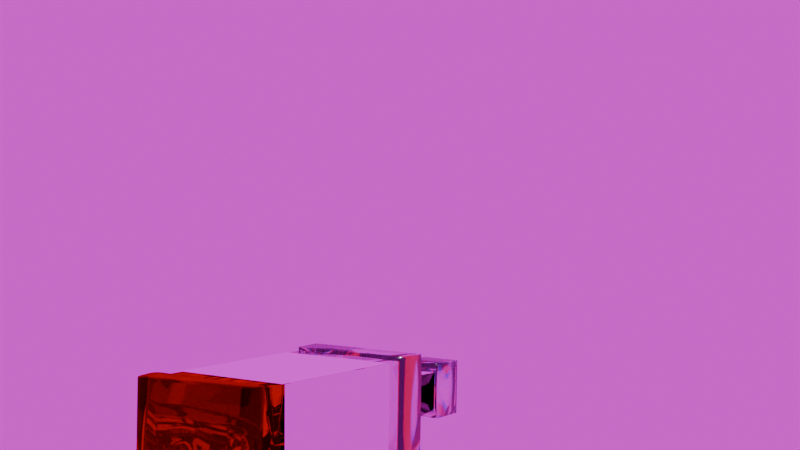 # Source: Botella_GameJam_Unity.blend  (saved by Blender 4.0.36; exported with 4.5.12 LTS)
import bpy
from mathutils import Matrix  # noqa: F401  (used for matrix-valued properties, if any)

bpy.ops.wm.read_factory_settings(use_empty=True)
scene = bpy.context.scene
scene.name = 'Scene'

# ---- collections
col_collection = bpy.data.collections.new('Collection'); scene.collection.children.link(col_collection)

# ---- images (referenced by path relative to the original .blend; pixels are not part of the script)
import os
ASSET_DIR = os.environ.get("B2B_ASSET_DIR", "")  # directory of the original .blend (textures are referenced by path, not embedded)
HERE = os.path.dirname(os.path.abspath(__file__))  # packed textures are extracted next to this script under _unpacked/

def load_image(name, relpath, width, height, colorspace="sRGB"):
    """Load a texture the original file referenced (path relative to the .blend, or extracted next to this script)."""
    p = next((c for c in (os.path.join(HERE, relpath), os.path.join(ASSET_DIR, relpath)) if relpath and os.path.exists(c)), "")
    if p:
        img = bpy.data.images.load(p, check_existing=True)
        img.name = name
    else:  # same state as the original file: an image datablock whose file is absent (Cycles renders it pink)
        img = bpy.data.images.new(name, width, height)
        img.source = "FILE"
        img.filepath = "//" + (relpath or name)
    img.colorspace_settings.name = colorspace
    return img
img_botella_unity_basecolor = load_image('Botella_Unity_BaseColor', 'Botella_Unity_BaseColor.png', 1024, 1024, 'sRGB')
img_botella_unity_roughness = load_image('Botella_Unity_Roughness', 'Botella_Unity_Roughness.png', 1024, 1024, 'Non-Color')
img_botella_unity_normal = load_image('Botella_Unity_Normal', 'Botella_Unity_Normal.png', 1024, 1024, 'Non-Color')
img_wiki_png = load_image('wiki.png', 'wiki.png', 1024, 1024, 'sRGB')
img_hochsal_field_4k_hdr = load_image('hochsal_field_4k.hdr', 'hochsal_field_4k.hdr', 1024, 1024, 'Linear Rec.709')

# ---- materials (node trees are filled in below, after node groups)
mat_vidrio = bpy.data.materials.new('Vidrio')
mat_alcohol = bpy.data.materials.new('Alcohol')
mat_resto = bpy.data.materials.new('Resto')
mat_etiquetaoff = bpy.data.materials.new('EtiquetaOff')
mat_etiqueta = bpy.data.materials.new('Etiqueta')

# ---- material node trees
mat_vidrio.use_nodes = True; mat_vidrio.node_tree.nodes.clear()
_N = mat_vidrio.node_tree.nodes; _L = mat_vidrio.node_tree.links
n0 = _N.new('ShaderNodeBsdfGlass'); n0.name = 'Glass BSDF'; n0.location = (-143, 340)
n0.distribution = 'GGX'
n0.inputs[0].default_value = (0.9648, 1.0, 0.9304, 1.0)
n1 = _N.new('ShaderNodeBsdfGlass'); n1.name = 'Glass BSDF.003'; n1.location = (40, -277)
n1.distribution = 'GGX'
n1.inputs[0].default_value = (0.0, 0.0, 1.0, 1.0)
n1.inputs[1].default_value = 0.1
n2 = _N.new('ShaderNodeBsdfGlass'); n2.name = 'Glass BSDF.001'; n2.location = (144, 118)
n2.distribution = 'GGX'
n2.inputs[0].default_value = (1.0, 0.0, 0.0, 1.0)
n2.inputs[1].default_value = 0.1
n3 = _N.new('ShaderNodeBsdfGlass'); n3.name = 'Glass BSDF.002'; n3.location = (17, -76)
n3.distribution = 'GGX'
n3.inputs[0].default_value = (0.0, 1.0, 0.0, 1.0)
n3.inputs[1].default_value = 0.1
n4 = _N.new('ShaderNodeAddShader'); n4.name = 'Add Shader.001'; n4.location = (602, 117)
n5 = _N.new('ShaderNodeAddShader'); n5.name = 'Add Shader'; n5.location = (366, 128)
n6 = _N.new('ShaderNodeMixShader'); n6.name = 'Mix Shader'; n6.location = (807, 198)
n7 = _N.new('ShaderNodeOutputMaterial'); n7.name = 'Material Output'; n7.location = (1109, 287)
n8 = _N.new('ShaderNodeLightPath'); n8.name = 'Light Path'; n8.location = (-349, 514)
n9 = _N.new('ShaderNodeMath'); n9.name = 'Math'; n9.location = (-37, 127)
n9.operation = 'SUBTRACT'
n10 = _N.new('ShaderNodeMath'); n10.name = 'Math.001'; n10.location = (-209, -244)
n11 = _N.new('ShaderNodeValue'); n11.name = 'Value.001'; n11.location = (-478, 125)
n11.outputs[0].default_value = 0.044
n12 = _N.new('ShaderNodeValue'); n12.name = 'Value'; n12.location = (-540, -27)
n12.outputs[0].default_value = 2.0
n13 = _N.new('ShaderNodeTexImage'); n13.name = 'Image Texture'; n13.location = (862, 638)
n13.image = img_botella_unity_basecolor
n14 = _N.new('ShaderNodeTexImage'); n14.name = 'Image Texture.002'; n14.location = (1269, 688)
n14.image = img_botella_unity_roughness
n15 = _N.new('ShaderNodeTexImage'); n15.name = 'Image Texture.003'; n15.location = (1592, 653)
n15.image = img_botella_unity_normal
_L.new(n10.outputs[0], n1.inputs[2])
_L.new(n12.outputs[0], n3.inputs[2])
_L.new(n9.outputs[0], n2.inputs[2])
_L.new(n12.outputs[0], n0.inputs[2])
_L.new(n2.outputs[0], n5.inputs[0])
_L.new(n3.outputs[0], n5.inputs[1])
_L.new(n5.outputs[0], n4.inputs[0])
_L.new(n1.outputs[0], n4.inputs[1])
_L.new(n4.outputs[0], n6.inputs[2])
_L.new(n6.outputs[0], n7.inputs[0])
_L.new(n0.outputs[0], n6.inputs[1])
_L.new(n8.outputs[0], n6.inputs[0])
_L.new(n12.outputs[0], n9.inputs[0])
_L.new(n12.outputs[0], n10.inputs[0])
_L.new(n11.outputs[0], n9.inputs[1])
_L.new(n11.outputs[0], n10.inputs[1])
n7.is_active_output = True
mat_alcohol.use_nodes = True; mat_alcohol.node_tree.nodes.clear()
_N = mat_alcohol.node_tree.nodes; _L = mat_alcohol.node_tree.links
n0 = _N.new('ShaderNodeOutputMaterial'); n0.name = 'Material Output'; n0.location = (300, 300)
n1 = _N.new('ShaderNodeBsdfGlass'); n1.name = 'Glass BSDF'; n1.location = (10, 300)
n1.inputs[0].default_value = (0.6761, 0.3593, 0.002849, 1.0)
n1.inputs[2].default_value = 1.45
n2 = _N.new('ShaderNodeTexImage'); n2.name = 'Image Texture'; n2.location = (747, 777)
n2.image = img_botella_unity_basecolor
n3 = _N.new('ShaderNodeTexImage'); n3.name = 'Image Texture.002'; n3.location = (1159, 702)
n3.image = img_botella_unity_roughness
n4 = _N.new('ShaderNodeTexImage'); n4.name = 'Image Texture.003'; n4.location = (1582, 662)
n4.image = img_botella_unity_normal
_L.new(n1.outputs[0], n0.inputs[0])
n0.is_active_output = True
mat_resto.use_nodes = True; mat_resto.node_tree.nodes.clear()
_N = mat_resto.node_tree.nodes; _L = mat_resto.node_tree.links
n0 = _N.new('ShaderNodeBsdfPrincipled'); n0.name = 'Principled BSDF'; n0.location = (10, 300)
n0.inputs[0].default_value = (0.0, 0.0, 0.0, 1.0)
n0.inputs[1].default_value = 1.0
n0.inputs[2].default_value = 0.0
n0.inputs[3].default_value = 1.45
n1 = _N.new('ShaderNodeOutputMaterial'); n1.name = 'Material Output'; n1.location = (300, 300)
n2 = _N.new('ShaderNodeTexImage'); n2.name = 'Image Texture'; n2.location = (780, 669)
n2.image = img_botella_unity_basecolor
n3 = _N.new('ShaderNodeTexImage'); n3.name = 'Image Texture.002'; n3.location = (1166, 619)
n3.image = img_botella_unity_roughness
n4 = _N.new('ShaderNodeTexImage'); n4.name = 'Image Texture.003'; n4.location = (1445, 657)
n4.image = img_botella_unity_normal
_L.new(n0.outputs[0], n1.inputs[0])
n1.is_active_output = True
mat_etiquetaoff.use_nodes = True; mat_etiquetaoff.node_tree.nodes.clear()
_N = mat_etiquetaoff.node_tree.nodes; _L = mat_etiquetaoff.node_tree.links
n0 = _N.new('ShaderNodeBsdfPrincipled'); n0.name = 'Principled BSDF'; n0.location = (10, 300)
n0.inputs[3].default_value = 1.45
n1 = _N.new('ShaderNodeValToRGB'); n1.name = 'Color Ramp'; n1.location = (-444, -395)
while len(n1.color_ramp.elements) > 1: n1.color_ramp.elements.remove(n1.color_ramp.elements[-1])
n1.color_ramp.elements[0].position = 0.0; n1.color_ramp.elements[0].color = (0.0, 0.0, 0.0, 1.0)
_e = n1.color_ramp.elements.new(1.0); _e.color = (1.0, 1.0, 1.0, 1.0)
n2 = _N.new('ShaderNodeValToRGB'); n2.name = 'Color Ramp.002'; n2.location = (-389, 101)
while len(n2.color_ramp.elements) > 1: n2.color_ramp.elements.remove(n2.color_ramp.elements[-1])
n2.color_ramp.elements[0].position = 0.0; n2.color_ramp.elements[0].color = (0.0, 0.0, 0.0, 1.0)
_e = n2.color_ramp.elements.new(0.24); _e.color = (1.0, 1.0, 1.0, 1.0)
n3 = _N.new('ShaderNodeValToRGB'); n3.name = 'Color Ramp.001'; n3.location = (-434, -155)
while len(n3.color_ramp.elements) > 1: n3.color_ramp.elements.remove(n3.color_ramp.elements[-1])
n3.color_ramp.elements[0].position = 0.3055; n3.color_ramp.elements[0].color = (0.0, 0.0, 0.0, 1.0)
_e = n3.color_ramp.elements.new(0.4036); _e.color = (1.0, 1.0, 1.0, 1.0)
n4 = _N.new('ShaderNodeBump'); n4.name = 'Bump'; n4.location = (-108, -280)
n4.inputs[0].default_value = 0.06
n4.inputs[1].default_value = 1.0
n4.inputs[2].default_value = 1.0
n5 = _N.new('ShaderNodeOutputMaterial'); n5.name = 'Material Output'; n5.location = (300, 300)
n6 = _N.new('ShaderNodeTexImage'); n6.name = 'Image Texture'; n6.location = (-605, 384)
n6.width = 205
n6.image = img_wiki_png
n7 = _N.new('ShaderNodeTexImage'); n7.name = 'Image Texture.001'; n7.location = (694, 586)
n7.image = img_botella_unity_basecolor
n8 = _N.new('ShaderNodeTexImage'); n8.name = 'Image Texture.002'; n8.location = (1116, 632)
n8.image = img_botella_unity_roughness
n9 = _N.new('ShaderNodeTexImage'); n9.name = 'Image Texture.003'; n9.location = (1422, 653)
n9.image = img_botella_unity_normal
_L.new(n0.outputs[0], n5.inputs[0])
_L.new(n6.outputs[0], n2.inputs[0])
_L.new(n6.outputs[0], n3.inputs[0])
_L.new(n1.outputs[0], n4.inputs[3])
_L.new(n2.outputs[0], n0.inputs[1])
_L.new(n3.outputs[0], n0.inputs[2])
_L.new(n4.outputs[0], n0.inputs[5])
_L.new(n6.outputs[0], n0.inputs[0])
n5.is_active_output = True
mat_etiqueta.use_nodes = True; mat_etiqueta.node_tree.nodes.clear()
_N = mat_etiqueta.node_tree.nodes; _L = mat_etiqueta.node_tree.links
n0 = _N.new('ShaderNodeBsdfPrincipled'); n0.name = 'Principled BSDF'; n0.location = (10, 300)
n0.inputs[3].default_value = 1.45
n1 = _N.new('ShaderNodeOutputMaterial'); n1.name = 'Material Output'; n1.location = (300, 300)
n2 = _N.new('ShaderNodeValToRGB'); n2.name = 'Color Ramp'; n2.location = (-427, -305)
while len(n2.color_ramp.elements) > 1: n2.color_ramp.elements.remove(n2.color_ramp.elements[-1])
n2.color_ramp.elements[0].position = 0.0; n2.color_ramp.elements[0].color = (0.0, 0.0, 0.0, 1.0)
_e = n2.color_ramp.elements.new(1.0); _e.color = (1.0, 1.0, 1.0, 1.0)
n3 = _N.new('ShaderNodeValToRGB'); n3.name = 'Color Ramp.002'; n3.location = (-372, 191)
while len(n3.color_ramp.elements) > 1: n3.color_ramp.elements.remove(n3.color_ramp.elements[-1])
n3.color_ramp.elements[0].position = 0.0; n3.color_ramp.elements[0].color = (0.0, 0.0, 0.0, 1.0)
_e = n3.color_ramp.elements.new(0.24); _e.color = (1.0, 1.0, 1.0, 1.0)
n4 = _N.new('ShaderNodeValToRGB'); n4.name = 'Color Ramp.001'; n4.location = (-417, -65)
while len(n4.color_ramp.elements) > 1: n4.color_ramp.elements.remove(n4.color_ramp.elements[-1])
n4.color_ramp.elements[0].position = 0.02545; n4.color_ramp.elements[0].color = (0.0, 0.0, 0.0, 1.0)
_e = n4.color_ramp.elements.new(0.09091); _e.color = (1.0, 1.0, 1.0, 1.0)
n5 = _N.new('ShaderNodeBump'); n5.name = 'Bump'; n5.location = (-91, -190)
n5.inputs[0].default_value = 0.06
n5.inputs[1].default_value = 1.0
n5.inputs[2].default_value = 1.0
n6 = _N.new('ShaderNodeTexImage'); n6.name = 'Image Texture'; n6.location = (-859, 302)
n6.width = 205
n6.image = img_wiki_png
n7 = _N.new('ShaderNodeTexImage'); n7.name = 'Image Texture.001'; n7.location = (643, 647)
n7.image = img_botella_unity_basecolor
n8 = _N.new('ShaderNodeTexImage'); n8.name = 'Image Texture.002'; n8.location = (995, 629)
n8.image = img_botella_unity_roughness
n9 = _N.new('ShaderNodeTexImage'); n9.name = 'Image Texture.003'; n9.location = (1299, 622)
n9.image = img_botella_unity_normal
_L.new(n0.outputs[0], n1.inputs[0])
_L.new(n6.outputs[0], n3.inputs[0])
_L.new(n6.outputs[0], n0.inputs[0])
_L.new(n3.outputs[0], n0.inputs[1])
_L.new(n6.outputs[0], n4.inputs[0])
_L.new(n4.outputs[0], n0.inputs[2])
_L.new(n2.outputs[0], n5.inputs[3])
_L.new(n5.outputs[0], n0.inputs[5])
_L.new(n6.outputs[1], n0.inputs[4])
n1.is_active_output = True

# ---- world
world_world = bpy.data.worlds.new('World'); scene.world = world_world
world_world.use_nodes = True; world_world.node_tree.nodes.clear()
_N = world_world.node_tree.nodes; _L = world_world.node_tree.links
n0 = _N.new('ShaderNodeOutputWorld'); n0.name = 'World Output'; n0.location = (300, 300)
n1 = _N.new('ShaderNodeBackground'); n1.name = 'Background'; n1.location = (10, 300)
n1.inputs[1].default_value = 0.9
n2 = _N.new('ShaderNodeTexEnvironment'); n2.name = 'Environment Texture'; n2.location = (-280, 280)
n2.image = img_hochsal_field_4k_hdr
_L.new(n1.outputs[0], n0.inputs[0])
_L.new(n2.outputs[0], n1.inputs[0])
n0.is_active_output = True
world_world.color = (0.05088, 0.05088, 0.05088)
world_world.use_sun_shadow = False
world_world.sun_shadow_jitter_overblur = 0.0

# ---- cameras
cam_camera = bpy.data.cameras.new('Camera')
cam_camera.clip_end = 100.0
cam_camera.ortho_scale = 7.314

# ---- lights
light_light = bpy.data.lights.new('Light', 'AREA')
light_light.transmission_factor = 0.0
light_light.energy = 1014.0
light_light.shadow_soft_size = 0.1
light_light.shadow_maximum_resolution = 0.006
light_light.use_absolute_resolution = True
light_light.shape = 'RECTANGLE'
light_light.size = 0.1
light_light.size_y = 0.1

# ---- meshes
me_cube_001 = bpy.data.meshes.new('Cube.001')
me_cube_001.from_pydata([(-0.5866, -0.7718, 0.7107), (-0.5974, 0.6645, -0.6871), (-0.5957, 0.6147, 0.7609), (-0.5859, -0.7723, 0.7099), (-0.5864, -0.7224, -0.7232), (-0.5854, -0.7229, -0.722), (-0.595, 0.6149, 0.76), (-0.5964, 0.6649, -0.6861), (0.547, -0.6868, 0.4627), (0.5334, 0.5075, -0.4335), (0.5473, -0.6871, 0.4624), (0.5339, 0.5077, -0.4331), (0.5347, 0.476, 0.502), (0.5476, -0.6554, -0.4681), (0.5471, -0.655, -0.4685), (0.5343, 0.4758, 0.5024), (-1.415, -1.502, -1.771), (-1.417, -1.627, 1.702), (-1.372, 1.564, -1.668), (-1.374, 1.438, 1.806), (-0.8467, -0.7169, -0.7964), (-0.8476, -0.7738, 0.7813), (-0.828, 0.6186, 0.8284), (-0.8272, 0.6754, -0.7493), (-2.107, -1.376, -1.645), (-2.109, -1.492, 1.581), (-2.07, 1.355, 1.677), (-2.068, 1.472, -1.549), (-2.004, -1.379, -1.645), (-2.006, -1.495, 1.581), (-1.967, 1.352, 1.677), (-1.965, 1.468, -1.549), (-1.976, -1.465, -1.749), (-1.738, -1.481, -1.759), (-1.74, -1.605, 1.688), (-1.698, 1.437, 1.791), (-1.696, 1.562, -1.657), (-1.978, -1.589, 1.679), (-1.936, 1.437, 1.781), (-1.934, 1.56, -1.647), (0.5913, -0.6339, -0.447), (0.5909, -0.6659, 0.4415), (0.6065, 0.446, 0.4791), (0.607, 0.478, -0.4093), (0.6065, 0.446, 0.4791), (0.607, 0.478, -0.4093), (0.5913, -0.6339, -0.447), (0.5909, -0.6659, 0.4415), (1.357, -0.6578, -0.4469), (1.357, -0.6898, 0.4415), (1.372, 0.4221, 0.4791), (1.373, 0.4541, -0.4093), (1.373, 0.4541, -0.4093), (1.357, -0.6578, -0.4469), (1.357, -0.6898, 0.4415), (1.372, 0.4221, 0.4791), (0.5878, -0.8878, -0.5707), (0.5872, -0.9281, 0.5478), (0.61, 0.6999, 0.6028), (0.6106, 0.7402, -0.5156), (1.378, -0.9124, -0.5706), (1.4, 0.6752, 0.6029), (1.401, 0.7156, -0.5156), (1.377, -0.9527, 0.5478), (-1.413, -1.596, 0.8197), (-1.37, 1.47, 0.9234), (-0.8485, -0.7593, 0.3804), (-0.8289, 0.633, 0.4275), (-2.064, 1.385, 0.8574), (-2.103, -1.462, 0.761), (-1.96, 1.381, 0.8574), (-1.999, -1.466, 0.7611), (-1.739, -1.574, 0.8123), (-1.697, 1.469, 0.9152), (-1.936, 1.468, 0.91), (-1.977, -1.557, 0.8077), (0.591, -0.6578, 0.2157), (0.6066, 0.4541, 0.2533), (0.591, -0.6578, 0.2157), (0.6066, 0.4541, 0.2533), (1.357, -0.6817, 0.2158), (1.373, 0.4302, 0.2534), (1.357, -0.6817, 0.2158), (1.373, 0.4302, 0.2534), (0.5873, -0.9179, 0.2636), (0.6102, 0.7101, 0.3186), (1.377, -0.9425, 0.2636), (1.4, 0.6855, 0.3187), (-1.37, 1.535, -0.8703), (-0.8283, 0.6595, -0.306), (-2.064, 1.445, -0.8073), (-1.961, 1.441, -0.8073), (-1.696, 1.534, -0.8747), (-1.935, 1.532, -0.8688), (0.6068, 0.4665, -0.09075), (0.6068, 0.4665, -0.09075), (1.373, 0.4426, -0.09069), (1.373, 0.4426, -0.09069), (0.6104, 0.7272, -0.1554), (1.4, 0.7026, -0.1553), (-1.412, -1.531, -0.974), (-0.8478, -0.7328, -0.3531), (-2.103, -1.402, -0.9037), (-2.0, -1.406, -0.9036), (-1.738, -1.509, -0.9776), (-1.976, -1.493, -0.9711), (0.5912, -0.6454, -0.1284), (0.5912, -0.6454, -0.1284), (1.357, -0.6693, -0.1283), (1.357, -0.6693, -0.1283), (0.5876, -0.9008, -0.2105), (1.378, -0.9254, -0.2104), (-5.499, -1.352, 1.487), (-5.452, 1.421, 1.629), (-5.45, 1.534, -1.504), (-5.497, -1.243, -1.55), (-5.499, -1.324, 0.7151), (-5.451, 1.45, 0.8328), (-5.498, -1.268, -0.8423), (-5.45, 1.508, -0.7792), (-2.356, -1.366, -1.64), (-2.358, -1.482, 1.575), (-2.318, 1.361, 1.674), (-2.316, 1.477, -1.546), (-2.352, -1.453, 0.7583), (-2.312, 1.39, 0.8559), (-2.352, -1.393, -0.9), (-2.312, 1.45, -0.8057), (-0.3001, 0.5775, -0.5679), (-0.3182, -0.7088, 0.5999), (-0.3007, 0.5339, 0.642), (-0.3175, -0.6652, -0.61), (-0.3005, 0.545, 0.3345), (-0.318, -0.6977, 0.2925), (-0.3003, 0.5639, -0.1912), (-0.3177, -0.6788, -0.2332), (-5.866, -1.332, 1.465), (-5.817, 1.423, 1.617), (-5.815, 1.535, -1.493), (-5.891, -1.303, 0.7046), (-5.841, 1.452, 0.8265), (-5.888, -1.248, -0.8283), (-5.839, 1.509, -0.7723), (-5.864, -1.224, -1.528), (-5.789, -1.418, 1.408), (-5.955, -1.414, 1.599), (-5.811, -1.421, 1.549), (-5.872, -1.419, 1.598), (-5.942, 1.526, 1.637), (-5.776, 1.531, 1.492), (-5.859, 1.526, 1.636), (-5.798, 1.528, 1.589), (-5.952, -1.295, -1.7), (-5.787, -1.314, -1.476), (-5.869, -1.3, -1.699), (-5.809, -1.306, -1.651), (-5.774, 1.634, -1.36), (-5.939, 1.64, -1.539), (-5.795, 1.639, -1.491), (-5.856, 1.64, -1.538), (-6.184, -1.397, 1.535), (-6.349, -1.376, 1.252), (-6.267, -1.389, 1.488), (-6.327, -1.383, 1.405), (-6.35, 1.537, 1.299), (-6.184, 1.528, 1.573), (-6.328, 1.532, 1.449), (-6.267, 1.529, 1.528), (-6.348, -1.283, -1.319), (-6.181, -1.282, -1.635), (-6.325, -1.278, -1.505), (-6.264, -1.279, -1.588), (-6.181, 1.637, -1.476), (-6.349, 1.626, -1.17), (-6.265, 1.636, -1.431), (-6.325, 1.633, -1.352), (-3.094, -1.455, 1.564), (-3.879, -1.423, 1.542), (-4.664, -1.39, 1.52), (-3.053, 1.379, 1.668), (-3.836, 1.394, 1.657), (-4.619, 1.409, 1.646), (-3.051, 1.495, -1.541), (-3.834, 1.509, -1.53), (-4.618, 1.523, -1.52), (-3.088, -1.426, 0.7528), (-3.875, -1.394, 0.742), (-4.661, -1.362, 0.7313), (-3.047, 1.408, 0.8529), (-3.832, 1.423, 0.8472), (-4.617, 1.438, 0.8414), (-3.088, -1.367, -0.8927), (-3.875, -1.335, -0.8783), (-4.661, -1.304, -0.8639), (-3.047, 1.468, -0.8024), (-3.832, 1.482, -0.7957), (-4.616, 1.497, -0.7891), (-4.662, -1.278, -1.583), (-3.877, -1.309, -1.606), (-3.092, -1.34, -1.628), (-2.724, -1.353, -1.634), (-2.726, -1.469, 1.57), (-2.685, 1.37, 1.671), (-2.684, 1.486, -1.544), (-2.72, -1.439, 0.7556), (-2.68, 1.399, 0.8544), (-2.72, -1.38, -0.8964), (-2.68, 1.459, -0.804), (-5.081, -1.371, 1.503), (-5.035, 1.415, 1.637), (-5.034, 1.529, -1.512), (-5.08, -1.343, 0.7232), (-5.034, 1.444, 0.8371), (-5.079, -1.286, -0.8531), (-5.033, 1.502, -0.7842), (-5.08, -1.26, -1.566), (-2.861, -1.475, 1.59), (-3.828, -1.437, 1.568), (-4.796, -1.399, 1.546), (-2.854, -1.446, 0.7792), (-3.823, -1.408, 0.7684), (-4.793, -1.37, 0.7576), (-2.855, -1.386, -0.8931), (-3.824, -1.35, -0.8787), (-4.792, -1.313, -0.8642), (-4.794, -1.287, -1.584), (-3.827, -1.323, -1.606), (-2.86, -1.36, -1.629), (-2.407, -1.376, -1.634), (-2.408, -1.491, 1.596), (-2.401, -1.462, 0.7819), (-2.402, -1.402, -0.8967), (-5.31, -1.377, 1.529), (-5.308, -1.349, 0.7495), (-5.308, -1.292, -0.8534), (-5.308, -1.266, -1.567), (-2.407, -1.375, -1.688), (-2.365, 1.468, -1.594), (-3.145, 1.486, -1.589), (-3.977, 1.5, -1.579), (-4.81, 1.515, -1.568), (-4.857, -1.287, -1.631), (-4.023, -1.318, -1.654), (-3.189, -1.349, -1.676), (-2.798, -1.362, -1.682), (-2.755, 1.477, -1.592), (-5.252, 1.52, -1.56), (-5.301, -1.269, -1.615), (0.5913, -0.6385, -0.4471), (0.5908, -0.6705, 0.4413), (0.5909, -0.6624, 0.2156), (0.5911, -0.65, -0.1285), (-0.3182, -0.7134, 0.5998), (-0.3176, -0.6698, -0.6101), (-0.3181, -0.7023, 0.2923), (-0.3178, -0.6833, -0.2334), (0.1368, -0.6541, -0.5286), (0.1364, -0.6823, 0.254), (0.1367, -0.6667, -0.1809), (0.1363, -0.692, 0.5206)], [], [(13, 5, 4, 14), (12, 6, 2, 15), (3, 10, 8, 0), (7, 11, 9, 1), (164, 166, 167, 165, 148, 150, 151, 149, 156, 158, 159, 157, 172, 174, 175, 173), (172, 157, 152, 169), (168, 170, 171, 169, 152, 154, 155, 153, 144, 146, 147, 145, 160, 162, 163, 161), (16, 33, 36, 18), (36, 92, 88, 18), (68, 26, 30, 70), (102, 24, 28, 103), (65, 19, 22, 67), (79, 44, 42, 77), (100, 16, 20, 101), (16, 18, 23, 20), (19, 17, 21, 22), (123, 27, 24, 120), (127, 90, 27, 123), (121, 25, 26, 122), (124, 69, 25, 121), (30, 29, 37, 38), (35, 34, 17, 19), (70, 30, 38, 74), (26, 25, 29, 30), (24, 27, 31, 28), (64, 72, 104, 100), (75, 72, 34, 37), (37, 34, 35, 38), (93, 92, 36, 39), (39, 36, 33, 32), (28, 31, 39, 32), (103, 28, 32, 105), (53, 52, 51, 48), (107, 46, 40, 106), (46, 45, 43, 40), (44, 47, 41, 42), (130, 129, 47, 44), (131, 128, 45, 46), (135, 131, 46, 107), (132, 130, 44, 79), (96, 108, 48, 51), (55, 54, 49, 50), (83, 55, 50, 81), (109, 53, 48, 108), (52, 53, 60, 62), (106, 40, 56, 110), (77, 42, 58, 85), (82, 54, 63, 86), (110, 56, 60, 111), (85, 58, 61, 87), (58, 57, 63, 61), (56, 59, 62, 60), (97, 52, 62, 99), (40, 43, 59, 56), (42, 41, 57, 58), (54, 55, 61, 63), (55, 83, 87, 61), (98, 85, 87, 99), (57, 84, 86, 63), (109, 82, 86, 111), (94, 77, 85, 98), (41, 76, 84, 57), (54, 82, 80, 49), (97, 83, 81, 96), (50, 49, 80, 81), (134, 132, 79, 95), (129, 133, 78, 47), (47, 78, 76, 41), (29, 71, 75, 37), (38, 35, 73, 74), (105, 104, 72, 75), (19, 65, 73, 35), (91, 70, 74, 93), (65, 88, 92, 73), (126, 102, 69, 124), (122, 26, 68, 125), (17, 64, 66, 21), (95, 79, 77, 94), (88, 65, 67, 89), (25, 69, 71, 29), (90, 68, 70, 91), (27, 90, 91, 31), (18, 88, 89, 23), (45, 95, 94, 43), (120, 24, 102, 126), (31, 91, 93, 39), (32, 33, 104, 105), (128, 134, 95, 45), (52, 97, 96, 51), (43, 94, 98, 59), (53, 109, 111, 60), (59, 98, 99, 62), (83, 97, 99, 87), (84, 110, 111, 86), (76, 106, 110, 84), (82, 109, 108, 80), (81, 80, 108, 96), (133, 135, 107, 78), (78, 107, 106, 76), (71, 103, 105, 75), (74, 73, 92, 93), (16, 100, 104, 33), (125, 68, 90, 127), (64, 100, 101, 66), (69, 102, 103, 71), (140, 117, 119, 142), (143, 115, 118, 141), (137, 113, 117, 140), (141, 118, 116, 139), (139, 116, 112, 136), (136, 112, 113, 137), (142, 119, 114, 138), (138, 114, 115, 143), (205, 125, 127, 207), (200, 120, 126, 206), (202, 122, 125, 205), (206, 126, 124, 204), (204, 124, 121, 201), (201, 121, 122, 202), (207, 127, 123, 203), (203, 123, 120, 200), (64, 17, 34, 72), (66, 101, 135, 133), (23, 89, 134, 128), (21, 66, 133, 129), (89, 67, 132, 134), (67, 22, 130, 132), (101, 20, 131, 135), (20, 23, 128, 131), (22, 21, 129, 130), (156, 149, 144, 153), (164, 173, 168, 161), (144, 149, 151, 146), (146, 151, 150, 147), (147, 150, 148, 145), (156, 153, 155, 158), (158, 155, 154, 159), (159, 154, 152, 157), (164, 161, 163, 166), (166, 163, 162, 167), (167, 162, 160, 165), (168, 173, 175, 170), (170, 175, 174, 171), (171, 174, 172, 169), (160, 145, 148, 165), (138, 143, 141, 139, 136, 137, 140, 142), (210, 184, 197, 215), (184, 183, 198, 197), (183, 182, 199, 198), (214, 196, 184, 210), (196, 195, 183, 184), (195, 194, 182, 183), (208, 178, 181, 209), (178, 177, 180, 181), (177, 176, 179, 180), (211, 187, 178, 208), (187, 186, 177, 178), (186, 185, 176, 177), (213, 193, 187, 211), (193, 192, 186, 187), (192, 191, 185, 186), (209, 181, 190, 212), (181, 180, 189, 190), (180, 179, 188, 189), (215, 197, 193, 213), (197, 198, 192, 193), (198, 199, 191, 192), (212, 190, 196, 214), (190, 189, 195, 196), (189, 188, 194, 195), (182, 203, 200, 199), (194, 207, 203, 182), (176, 201, 202, 179), (185, 204, 201, 176), (191, 206, 204, 185), (179, 202, 205, 188), (199, 200, 206, 191), (188, 205, 207, 194), (117, 212, 214, 119), (115, 215, 213, 118), (113, 209, 212, 117), (118, 213, 211, 116), (116, 211, 208, 112), (112, 208, 209, 113), (119, 214, 210, 114), (114, 210, 215, 115), (233, 221, 218, 232), (221, 220, 217, 218), (220, 219, 216, 217), (234, 224, 221, 233), (224, 223, 220, 221), (223, 222, 219, 220), (235, 225, 224, 234), (225, 226, 223, 224), (226, 227, 222, 223), (219, 230, 229, 216), (222, 231, 230, 219), (227, 228, 231, 222), (245, 237, 236, 244), (246, 240, 241, 247), (240, 239, 242, 241), (239, 238, 243, 242), (238, 245, 244, 243), (258, 256, 248, 251), (259, 257, 250, 249), (257, 258, 251, 250), (254, 255, 258, 257), (252, 254, 257, 259), (255, 253, 256, 258)])
me_cube_001.polygons.foreach_set('use_smooth', [True] * 209)
me_cube_001.polygons.foreach_set('material_index', [0, 0, 0, 0, 0, 1, 1, 0, 0, 0, 0, 0, 0, 0, 0, 0, 0, 0, 0, 0, 0, 0, 0, 0, 0, 0, 0, 0, 0, 0, 0, 0, 0, 0, 0, 0, 2, 2, 2, 2, 0, 0, 0, 0, 0, 0, 0, 0, 0, 0, 0, 0, 0, 0, 0, 0, 0, 0, 0, 0, 0, 0, 0, 0, 0, 2, 2, 0, 0, 0, 0, 0, 0, 0, 0, 0, 0, 0, 0, 0, 0, 0, 0, 0, 0, 0, 0, 2, 0, 0, 0, 0, 0, 0, 0, 0, 0, 2, 0, 0, 0, 0, 0, 0, 0, 0, 1, 0, 1, 1, 0, 0, 1, 0, 0, 0, 0, 0, 0, 0, 0, 0, 0, 0, 0, 0, 0, 0, 0, 1, 1, 1, 1, 1, 1, 1, 1, 1, 1, 1, 1, 1, 1, 1, 1, 0, 0, 0, 0, 0, 0, 0, 0, 0, 0, 0, 0, 0, 0, 0, 0, 0, 0, 0, 0, 0, 0, 0, 0, 0, 0, 0, 0, 0, 0, 0, 0, 0, 0, 1, 0, 1, 1, 0, 0, 1, 4, 4, 4, 4, 4, 4, 4, 4, 4, 4, 4, 4, 3, 3, 3, 3, 3, 4, 4, 4, 4, 4, 4])
_uv = me_cube_001.uv_layers.new(name='UVMap')
_uv.uv.foreach_set('vector', [0.375, 0.8211, 0.375, 0.9625, 0.375, 0.9625, 0.375, 0.8211, 0.625, 0.4289, 0.625, 0.2875, 0.625, 0.2875, 0.625, 0.4289, 0.625, 0.9625, 0.625, 0.8211, 0.625, 0.8211, 0.625, 0.9625, 0.375, 0.2875, 0.375, 0.4289, 0.375, 0.4289, 0.375, 0.2875, 0.375, 0.2745, 0.3847, 0.2671, 0.4111, 0.2609, 0.4473, 0.2575, 0.5527, 0.2531, 0.5889, 0.2534, 0.6153, 0.2573, 0.625, 0.2638, 0.625, 0.4862, 0.6153, 0.4927, 0.5889, 0.4966, 0.5527, 0.4969, 0.4473, 0.4925, 0.4111, 0.4891, 0.3847, 0.4829, 0.375, 0.4755, 0.4398, 0.5, 0.5497, 0.5, 0.548, 0.75, 0.4415, 0.75, 0.375, 0.7745, 0.3849, 0.7671, 0.412, 0.7609, 0.4489, 0.7574, 0.5511, 0.7531, 0.5881, 0.7534, 0.6151, 0.7573, 0.625, 0.7638, 0.625, 0.9862, 0.6151, 0.9927, 0.5881, 0.9966, 0.5511, 0.9969, 0.4489, 0.9926, 0.4119, 0.9891, 0.3849, 0.9829, 0.375, 0.9755, 0.625, 1.0, 0.625, 1.0, 0.625, 0.75, 0.625, 0.75, 0.625, 0.75, 0.625, 0.7048, 0.625, 0.7048, 0.625, 0.75, 0.5889, 0.5635, 0.5889, 0.5, 0.5889, 0.5, 0.5889, 0.5635, 0.5889, 0.04525, 0.5889, 0.0, 0.5889, 0.0, 0.5889, 0.04525, 0.625, 0.5635, 0.625, 0.5, 0.625, 0.5, 0.625, 0.5635, 0.625, 0.5635, 0.625, 0.5, 0.625, 0.5, 0.625, 0.5635, 0.625, 0.04525, 0.625, 0.0, 0.625, 0.0, 0.625, 0.04525, 0.625, 1.0, 0.625, 0.75, 0.625, 0.75, 0.625, 1.0, 0.625, 0.5, 0.625, 0.25, 0.625, 0.25, 0.625, 0.5, 0.5813, 0.75, 0.5889, 0.75, 0.5889, 1.0, 0.5813, 1.0, 0.5813, 0.7048, 0.5889, 0.7048, 0.5889, 0.75, 0.5813, 0.75, 0.5813, 0.25, 0.5889, 0.25, 0.5889, 0.5, 0.5813, 0.5, 0.5813, 0.1865, 0.5889, 0.1865, 0.5889, 0.25, 0.5813, 0.25, 0.5889, 0.5, 0.5889, 0.25, 0.5889, 0.25, 0.5889, 0.5, 0.625, 0.5, 0.625, 0.25, 0.625, 0.25, 0.625, 0.5, 0.5889, 0.5635, 0.5889, 0.5, 0.5889, 0.5, 0.5889, 0.5635, 0.5889, 0.5, 0.5889, 0.25, 0.5889, 0.25, 0.5889, 0.5, 0.5889, 1.0, 0.5889, 0.75, 0.5889, 0.75, 0.5889, 1.0, 0.625, 0.1865, 0.625, 0.1865, 0.625, 0.04525, 0.625, 0.04525, 0.5889, 0.1865, 0.625, 0.1865, 0.625, 0.25, 0.5889, 0.25, 0.5889, 0.25, 0.625, 0.25, 0.625, 0.5, 0.5889, 0.5, 0.5889, 0.7048, 0.625, 0.7048, 0.625, 0.75, 0.5889, 0.75, 0.5889, 0.75, 0.625, 0.75, 0.625, 1.0, 0.5889, 1.0, 0.5889, 1.0, 0.5889, 0.75, 0.5889, 0.75, 0.5889, 1.0, 0.5889, 0.04525, 0.5889, 0.0, 0.5889, 0.0, 0.5889, 0.04525, 0.625, 1.0, 0.625, 0.75, 0.625, 0.75, 0.625, 1.0, 0.625, 0.04525, 0.625, 0.0, 0.625, 0.0, 0.625, 0.04525, 0.625, 1.0, 0.625, 0.75, 0.625, 0.75, 0.625, 1.0, 0.625, 0.5, 0.625, 0.25, 0.625, 0.25, 0.625, 0.5, 0.625, 0.5, 0.625, 0.25, 0.625, 0.25, 0.625, 0.5, 0.625, 1.0, 0.625, 0.75, 0.625, 0.75, 0.625, 1.0, 0.625, 0.04525, 0.625, 0.0, 0.625, 0.0, 0.625, 0.04525, 0.625, 0.5635, 0.625, 0.5, 0.625, 0.5, 0.625, 0.5635, 0.625, 0.7048, 0.875, 0.7048, 0.875, 0.75, 0.625, 0.75, 0.625, 0.5, 0.625, 0.25, 0.625, 0.25, 0.625, 0.5, 0.625, 0.5635, 0.625, 0.5, 0.625, 0.5, 0.625, 0.5635, 0.625, 0.04525, 0.625, 0.0, 0.625, 0.0, 0.625, 0.04871, 0.625, 0.75, 0.625, 1.0, 0.625, 1.0, 0.625, 0.75, 0.625, 0.04525, 0.625, 0.0, 0.625, 0.0, 0.625, 0.04525, 0.625, 0.5635, 0.625, 0.5, 0.625, 0.5, 0.625, 0.5635, 0.625, 0.1865, 0.625, 0.25, 0.625, 0.25, 0.625, 0.1865, 0.625, 0.04525, 0.625, 0.0, 0.625, 0.0, 0.625, 0.04525, 0.625, 0.5635, 0.625, 0.5, 0.625, 0.5, 0.625, 0.5635, 0.625, 0.5, 0.625, 0.25, 0.625, 0.25, 0.625, 0.5, 0.625, 1.0, 0.625, 0.75, 0.625, 0.75, 0.625, 1.0, 0.625, 0.7048, 0.625, 0.75, 0.625, 0.75, 0.625, 0.7048, 0.625, 1.0, 0.625, 0.75, 0.625, 0.75, 0.625, 1.0, 0.625, 0.5, 0.625, 0.25, 0.625, 0.25, 0.625, 0.5, 0.625, 0.25, 0.625, 0.5, 0.625, 0.5, 0.625, 0.25, 0.625, 0.5, 0.625, 0.5635, 0.625, 0.5635, 0.625, 0.5, 0.625, 0.7048, 0.625, 0.5635, 0.625, 0.5635, 0.625, 0.7048, 0.625, 0.25, 0.625, 0.1865, 0.625, 0.1865, 0.625, 0.25, 0.625, 0.04525, 0.625, 0.1865, 0.625, 0.1865, 0.625, 0.04525, 0.625, 0.7048, 0.625, 0.5635, 0.625, 0.5635, 0.625, 0.7048, 0.625, 0.25, 0.625, 0.1865, 0.625, 0.1865, 0.625, 0.25, 0.625, 0.25, 0.625, 0.1865, 0.625, 0.1819, 0.625, 0.25, 0.625, 0.7048, 0.625, 0.5635, 0.625, 0.5635, 0.625, 0.7048, 0.625, 0.5, 0.875, 0.5, 0.875, 0.5635, 0.625, 0.5635, 0.625, 0.7048, 0.625, 0.5635, 0.625, 0.5635, 0.625, 0.7048, 0.625, 0.25, 0.625, 0.1865, 0.625, 0.1865, 0.625, 0.25, 0.625, 0.25, 0.625, 0.1865, 0.625, 0.1865, 0.625, 0.25, 0.5889, 0.25, 0.5889, 0.1865, 0.5889, 0.1865, 0.5889, 0.25, 0.5889, 0.5, 0.625, 0.5, 0.625, 0.5635, 0.5889, 0.5635, 0.5889, 0.04525, 0.625, 0.04525, 0.625, 0.1865, 0.5889, 0.1865, 0.625, 0.5, 0.625, 0.5635, 0.625, 0.5635, 0.625, 0.5, 0.5889, 0.7048, 0.5889, 0.5635, 0.5889, 0.5635, 0.5889, 0.7048, 0.625, 0.5635, 0.625, 0.7048, 0.625, 0.7048, 0.625, 0.5635, 0.5813, 0.04525, 0.5889, 0.04525, 0.5889, 0.1865, 0.5813, 0.1865, 0.5813, 0.5, 0.5889, 0.5, 0.5889, 0.5635, 0.5813, 0.5635, 0.625, 0.25, 0.625, 0.1865, 0.625, 0.1865, 0.625, 0.25, 0.625, 0.7048, 0.625, 0.5635, 0.625, 0.5635, 0.625, 0.7048, 0.625, 0.7048, 0.625, 0.5635, 0.625, 0.5635, 0.625, 0.7048, 0.5889, 0.25, 0.5889, 0.1865, 0.5889, 0.1865, 0.5889, 0.25, 0.5889, 0.7048, 0.5889, 0.5635, 0.5889, 0.5635, 0.5889, 0.7048, 0.5889, 0.75, 0.5889, 0.7048, 0.5889, 0.7048, 0.5889, 0.75, 0.625, 0.75, 0.625, 0.7048, 0.625, 0.7048, 0.625, 0.75, 0.625, 0.75, 0.625, 0.7048, 0.625, 0.7048, 0.625, 0.75, 0.5813, 0.0, 0.5889, 0.0, 0.5889, 0.04525, 0.5813, 0.04525, 0.5889, 0.75, 0.5889, 0.7048, 0.5889, 0.7048, 0.5889, 0.75, 0.5889, 0.0, 0.625, 0.0, 0.625, 0.04525, 0.5889, 0.04525, 0.625, 0.75, 0.625, 0.7048, 0.625, 0.7048, 0.625, 0.75, 0.625, 0.75, 0.625, 0.7048, 0.625, 0.7048, 0.625, 0.75, 0.625, 0.75, 0.625, 0.7048, 0.625, 0.7048, 0.625, 0.75, 0.625, 0.0, 0.625, 0.04525, 0.625, 0.04525, 0.625, 0.0, 0.625, 0.75, 0.625, 0.7048, 0.625, 0.7048, 0.625, 0.75, 0.625, 0.5635, 0.625, 0.7048, 0.625, 0.7048, 0.625, 0.5635, 0.625, 0.1865, 0.625, 0.04525, 0.625, 0.04525, 0.625, 0.1865, 0.625, 0.1865, 0.625, 0.04525, 0.625, 0.04525, 0.625, 0.1865, 0.625, 0.1865, 0.625, 0.04525, 0.625, 0.04871, 0.625, 0.1865, 0.625, 0.5635, 0.875, 0.5635, 0.875, 0.7048, 0.625, 0.7048, 0.625, 0.1865, 0.625, 0.04525, 0.625, 0.04525, 0.625, 0.1865, 0.625, 0.1865, 0.625, 0.04525, 0.625, 0.04525, 0.625, 0.1865, 0.5889, 0.1865, 0.5889, 0.04525, 0.5889, 0.04525, 0.5889, 0.1865, 0.5889, 0.5635, 0.625, 0.5635, 0.625, 0.7048, 0.5889, 0.7048, 0.625, 0.0, 0.625, 0.04525, 0.625, 0.04525, 0.625, 0.0, 0.5813, 0.5635, 0.5889, 0.5635, 0.5889, 0.7048, 0.5813, 0.7048, 0.625, 0.1865, 0.625, 0.04525, 0.625, 0.04525, 0.625, 0.1865, 0.5889, 0.1865, 0.5889, 0.04525, 0.5889, 0.04525, 0.5889, 0.1865, 0.4357, 0.5635, 0.4621, 0.5635, 0.4621, 0.7048, 0.4357, 0.7048, 0.4357, 0.0, 0.4621, 0.0, 0.4621, 0.04525, 0.4357, 0.04525, 0.4357, 0.5, 0.4621, 0.5, 0.4621, 0.5635, 0.4357, 0.5635, 0.4357, 0.04525, 0.4621, 0.04525, 0.4621, 0.1865, 0.4357, 0.1865, 0.4357, 0.1865, 0.4621, 0.1865, 0.4621, 0.25, 0.4357, 0.25, 0.4357, 0.25, 0.4621, 0.25, 0.4621, 0.5, 0.4357, 0.5, 0.4357, 0.7048, 0.4621, 0.7048, 0.4621, 0.75, 0.4357, 0.75, 0.4357, 0.75, 0.4621, 0.75, 0.4621, 1.0, 0.4357, 1.0, 0.5738, 0.5635, 0.5813, 0.5635, 0.5813, 0.7048, 0.5738, 0.7048, 0.5738, 0.0, 0.5813, 0.0, 0.5813, 0.04525, 0.5738, 0.04525, 0.5738, 0.5, 0.5813, 0.5, 0.5813, 0.5635, 0.5738, 0.5635, 0.5738, 0.04525, 0.5813, 0.04525, 0.5813, 0.1865, 0.5738, 0.1865, 0.5738, 0.1865, 0.5813, 0.1865, 0.5813, 0.25, 0.5738, 0.25, 0.5738, 0.25, 0.5813, 0.25, 0.5813, 0.5, 0.5738, 0.5, 0.5738, 0.7048, 0.5813, 0.7048, 0.5813, 0.75, 0.5738, 0.75, 0.5738, 0.75, 0.5813, 0.75, 0.5813, 1.0, 0.5738, 1.0, 0.625, 0.1865, 0.625, 0.25, 0.625, 0.25, 0.625, 0.1865, 0.625, 0.1865, 0.625, 0.04525, 0.625, 0.04525, 0.625, 0.1865, 0.625, 0.75, 0.625, 0.7048, 0.625, 0.7048, 0.625, 0.75, 0.625, 0.25, 0.625, 0.1865, 0.625, 0.1865, 0.625, 0.25, 0.625, 0.7048, 0.625, 0.5635, 0.625, 0.5635, 0.625, 0.7048, 0.625, 0.5635, 0.625, 0.5, 0.625, 0.5, 0.625, 0.5635, 0.625, 0.04525, 0.625, 0.0, 0.625, 0.0, 0.625, 0.04525, 0.625, 1.0, 0.625, 0.75, 0.625, 0.75, 0.625, 1.0, 0.625, 0.5, 0.625, 0.25, 0.625, 0.25, 0.625, 0.5, 0.6388, 0.5, 0.8612, 0.5, 0.8612, 0.75, 0.6388, 0.75, 0.1495, 0.5, 0.3505, 0.5, 0.3505, 0.75, 0.1495, 0.75, 0.8612, 0.75, 0.8612, 0.5, 0.8676, 0.5, 0.8676, 0.7499, 0.8676, 0.7499, 0.8676, 0.5, 0.875, 0.5001, 0.875, 0.7497, 0.625, 0.0003426, 0.625, 0.2499, 0.4835, 0.3223, 0.4804, 0.2216, 0.6388, 0.5, 0.6388, 0.75, 0.6324, 0.7499, 0.6324, 0.5, 0.6324, 0.5, 0.6324, 0.7499, 0.5838, 0.75, 0.5847, 0.5, 0.5847, 0.5, 0.5838, 0.75, 0.548, 0.75, 0.5497, 0.5, 0.1495, 0.5, 0.1495, 0.75, 0.1421, 0.7501, 0.1421, 0.5, 0.1421, 0.5, 0.1421, 0.7501, 0.2029, 0.6468, 0.2014, 0.4664, 0.2014, 0.4664, 0.2029, 0.6468, 0.2802, 0.5284, 0.277, 0.4277, 0.3505, 0.75, 0.3505, 0.5, 0.3579, 0.5, 0.3579, 0.7501, 0.3579, 0.7501, 0.3579, 0.5, 0.3995, 0.5, 0.4003, 0.75, 0.4003, 0.75, 0.3995, 0.5, 0.4398, 0.5, 0.4415, 0.75, 0.2802, 0.5284, 0.4804, 0.2216, 0.4835, 0.3223, 0.277, 0.4277, 0.4357, 0.75, 0.4357, 0.0, 0.4357, 0.04525, 0.4357, 0.1865, 0.4357, 0.25, 0.4357, 0.5, 0.4357, 0.5635, 0.4357, 0.7048, 0.4844, 0.75, 0.5067, 0.75, 0.5067, 1.0, 0.4844, 1.0, 0.5067, 0.75, 0.5365, 0.75, 0.5365, 1.0, 0.5067, 1.0, 0.5365, 0.75, 0.5663, 0.75, 0.5663, 1.0, 0.5365, 1.0, 0.4844, 0.7048, 0.5067, 0.7048, 0.5067, 0.75, 0.4844, 0.75, 0.5067, 0.7048, 0.5365, 0.7048, 0.5365, 0.75, 0.5067, 0.75, 0.5365, 0.7048, 0.5663, 0.7048, 0.5663, 0.75, 0.5365, 0.75, 0.4844, 0.25, 0.5067, 0.25, 0.5067, 0.5, 0.4844, 0.5, 0.5067, 0.25, 0.5365, 0.25, 0.5365, 0.5, 0.5067, 0.5, 0.5365, 0.25, 0.5663, 0.25, 0.5663, 0.5, 0.5365, 0.5, 0.4844, 0.1865, 0.5067, 0.1865, 0.5067, 0.25, 0.4844, 0.25, 0.5067, 0.1865, 0.5365, 0.1865, 0.5365, 0.25, 0.5067, 0.25, 0.5365, 0.1865, 0.5663, 0.1865, 0.5663, 0.25, 0.5365, 0.25, 0.4844, 0.04525, 0.5067, 0.04525, 0.5067, 0.1865, 0.4844, 0.1865, 0.5067, 0.04525, 0.5365, 0.04525, 0.5365, 0.1865, 0.5067, 0.1865, 0.5365, 0.04525, 0.5663, 0.04525, 0.5663, 0.1865, 0.5365, 0.1865, 0.4844, 0.5, 0.5067, 0.5, 0.5067, 0.5635, 0.4844, 0.5635, 0.5067, 0.5, 0.5365, 0.5, 0.5365, 0.5635, 0.5067, 0.5635, 0.5365, 0.5, 0.5663, 0.5, 0.5663, 0.5635, 0.5365, 0.5635, 0.4844, 0.0, 0.5067, 0.0, 0.5067, 0.04525, 0.4844, 0.04525, 0.5067, 0.0, 0.5365, 0.0, 0.5365, 0.04525, 0.5067, 0.04525, 0.5365, 0.0, 0.5663, 0.0, 0.5663, 0.04525, 0.5365, 0.04525, 0.4844, 0.5635, 0.5067, 0.5635, 0.5067, 0.7048, 0.4844, 0.7048, 0.5067, 0.5635, 0.5365, 0.5635, 0.5365, 0.7048, 0.5067, 0.7048, 0.5365, 0.5635, 0.5663, 0.5635, 0.5663, 0.7048, 0.5365, 0.7048, 0.5663, 0.75, 0.5738, 0.75, 0.5738, 1.0, 0.5663, 1.0, 0.5663, 0.7048, 0.5738, 0.7048, 0.5738, 0.75, 0.5663, 0.75, 0.5663, 0.25, 0.5738, 0.25, 0.5738, 0.5, 0.5663, 0.5, 0.5663, 0.1865, 0.5738, 0.1865, 0.5738, 0.25, 0.5663, 0.25, 0.5663, 0.04525, 0.5738, 0.04525, 0.5738, 0.1865, 0.5663, 0.1865, 0.5663, 0.5, 0.5738, 0.5, 0.5738, 0.5635, 0.5663, 0.5635, 0.5663, 0.0, 0.5738, 0.0, 0.5738, 0.04525, 0.5663, 0.04525, 0.5663, 0.5635, 0.5738, 0.5635, 0.5738, 0.7048, 0.5663, 0.7048, 0.4621, 0.5635, 0.4844, 0.5635, 0.4844, 0.7048, 0.4621, 0.7048, 0.4621, 0.0, 0.4844, 0.0, 0.4844, 0.04525, 0.4621, 0.04525, 0.4621, 0.5, 0.4844, 0.5, 0.4844, 0.5635, 0.4621, 0.5635, 0.4621, 0.04525, 0.4844, 0.04525, 0.4844, 0.1865, 0.4621, 0.1865, 0.4621, 0.1865, 0.4844, 0.1865, 0.4844, 0.25, 0.4621, 0.25, 0.4621, 0.25, 0.4844, 0.25, 0.4844, 0.5, 0.4621, 0.5, 0.4621, 0.7048, 0.4844, 0.7048, 0.4844, 0.75, 0.4621, 0.75, 0.4621, 0.75, 0.4844, 0.75, 0.4844, 1.0, 0.4621, 1.0, 0.2787, 0.01303, 0.2762, 0.1805, 0.04436, 0.1797, 0.04936, 0.01259, 0.2762, 0.1805, 0.2728, 0.4953, 0.03765, 0.4938, 0.04436, 0.1797, 0.2728, 0.4953, 0.2694, 0.81, 0.03093, 0.808, 0.03765, 0.4938, 0.742, 0.01293, 0.7451, 0.1804, 0.2762, 0.1805, 0.2787, 0.01303, 0.7451, 0.1804, 0.7491, 0.495, 0.2728, 0.4953, 0.2762, 0.1805, 0.7491, 0.495, 0.7532, 0.8096, 0.2694, 0.81, 0.2728, 0.4953, 0.9518, 0.01259, 0.9566, 0.1797, 0.7451, 0.1804, 0.742, 0.01293, 0.9566, 0.1797, 0.963, 0.4938, 0.7491, 0.495, 0.7451, 0.1804, 0.963, 0.4938, 0.9694, 0.808, 0.7532, 0.8096, 0.7491, 0.495, 0.2694, 0.81, 0.2685, 0.9573, 0.0292, 0.9551, 0.03093, 0.808, 0.7532, 0.8096, 0.7541, 0.9568, 0.2685, 0.9573, 0.2694, 0.81, 0.9694, 0.808, 0.971, 0.9551, 0.7541, 0.9568, 0.7532, 0.8096, 0.1296, 0.09206, 0.1296, 0.06302, 0.2829, 0.06068, 0.2826, 0.08977, 0.1303, 0.2779, 0.1301, 0.245, 0.2811, 0.2431, 0.2806, 0.2762, 0.1301, 0.245, 0.1299, 0.1831, 0.2817, 0.181, 0.2811, 0.2431, 0.1299, 0.1831, 0.1296, 0.1211, 0.2824, 0.1189, 0.2817, 0.181, 0.1296, 0.1211, 0.1296, 0.09206, 0.2826, 0.08977, 0.2824, 0.1189, 0.5203, 0.5968, 0.5581, 0.5975, 0.5484, 0.6468, 0.5138, 0.6461, 0.444, 0.5954, 0.473, 0.5959, 0.4764, 0.6455, 0.4518, 0.645, 0.473, 0.5959, 0.5203, 0.5968, 0.5138, 0.6461, 0.4764, 0.6455, 0.4696, 0.5464, 0.5268, 0.5474, 0.5203, 0.5968, 0.473, 0.5959, 0.4361, 0.5458, 0.4696, 0.5464, 0.473, 0.5959, 0.444, 0.5954, 0.5268, 0.5474, 0.5677, 0.5482, 0.5581, 0.5975, 0.5203, 0.5968])
me_cube_001.materials.append(mat_vidrio)
me_cube_001.materials.append(mat_alcohol)
me_cube_001.materials.append(mat_resto)
me_cube_001.materials.append(mat_etiquetaoff)
me_cube_001.materials.append(mat_etiqueta)
me_cube_001.update()

# ---- objects
ob_light = bpy.data.objects.new('Light', light_light)
ob_camera = bpy.data.objects.new('Camera', cam_camera)
ob_cube_002 = bpy.data.objects.new('Cube.002', me_cube_001)

# ---- transforms, parenting, visibility, modifiers, constraints
ob_light.location = (7.067, 2.261, 18.97)
ob_light.rotation_euler = (0.6503, 0.05522, 1.866)
ob_light.scale = (1.436, 1.436, 1.436)
ob_light.lock_rotations_4d = False
ob_light.empty_display_type = 'ARROWS'
ob_light.color = (0.0, 0.0, 0.0, 0.0)
ob_light.lineart.crease_threshold = 0.0
ob_camera.location = (13.92, -22.29, 3.5)
ob_camera.rotation_euler = (1.591, -8.303e-09, 0.5636)
ob_camera.lock_rotations_4d = False
ob_camera.empty_display_type = 'ARROWS'
ob_camera.color = (0.0, 0.0, 0.0, 0.0)
ob_camera.display_type = 'WIRE'
ob_camera.lineart.crease_threshold = 0.0
ob_cube_002.location = (0.0, 0.0, 0.0)
ob_cube_002.rotation_euler = (1.571, 3.141, 4.712)
ob_cube_002.scale = (1.185, 0.7951, 0.8211)

# ---- collection membership
col_collection.objects.link(ob_light)
col_collection.objects.link(ob_camera)
col_collection.objects.link(ob_cube_002)

# ---- scene / render settings (as saved in the file)
scene.camera = ob_camera
scene.frame_start = 1; scene.frame_end = 250; scene.frame_set(22)
scene.render.engine = 'CYCLES'
scene.cycles.sampling_pattern = 'TABULATED_SOBOL'
scene.cycles.bake_type = 'NORMAL'
bpy.context.view_layer.update()
